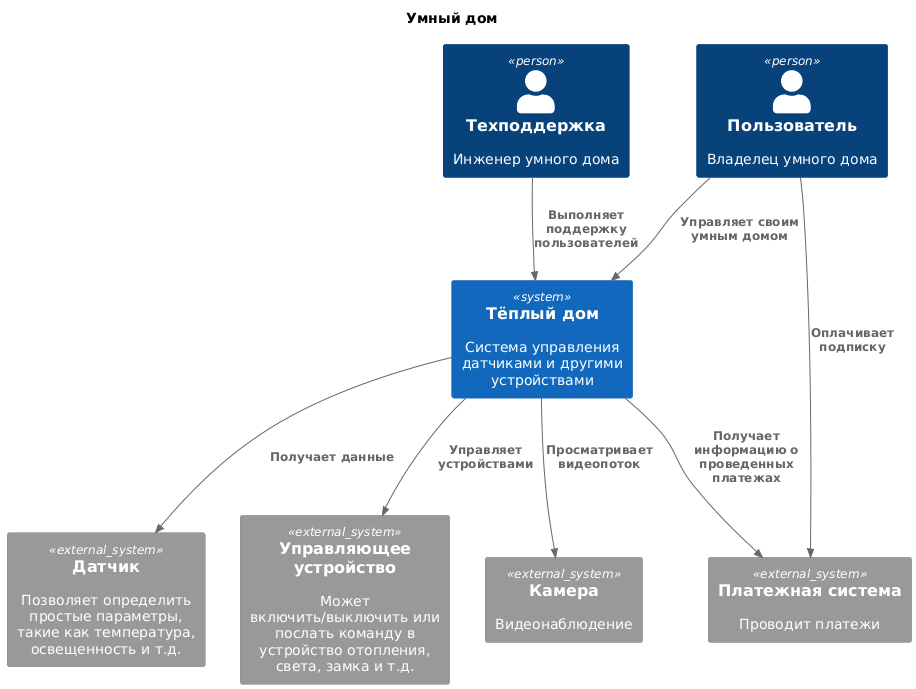

The diagram above was rendered by PlantUML. Its source (embedded in the PNG):
@startuml "next-context"
!include ../C4_Context.puml

title "Умный дом"

top to bottom direction

Person(support, "Техподдержка", "Инженер умного дома")
Person(user, "Пользователь", "Владелец умного дома")
System(system, "Тёплый дом", "Система управления датчиками и другими устройствами")

System_Ext(sensor, "Датчик", "Позволяет определить простые параметры, такие как температура, освещенность и т.д.")
System_Ext(device, "Управляющее устройство", "Может включить/выключить или послать команду в устройство отопления, света, замка и т.д.")
System_Ext(camera, "Камера", "Видеонаблюдение")
System_Ext(payment, "Платежная система", "Проводит платежи")

Rel(user, system, "Управляет своим умным домом")
Rel(system, sensor, "Получает данные")
Rel(system, device, "Управляет устройствами")
Rel(system, camera, "Просматривает видеопоток")
Rel(system, payment, "Получает информацию о проведенных платежах")
Rel(user, payment, "Оплачивает подписку")
Rel(support, system, "Выполняет поддержку пользователей")

@enduml